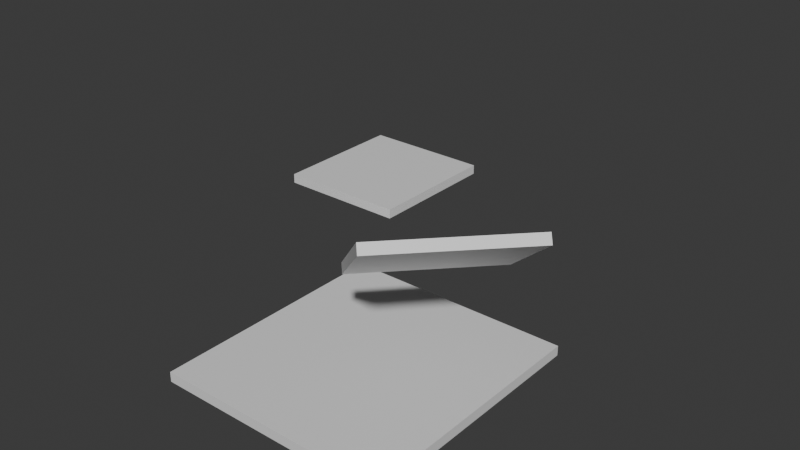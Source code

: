 # Source: 0.blend  (saved by Blender 4.2.66; exported with 4.5.12 LTS)
import bpy
from mathutils import Matrix  # noqa: F401  (used for matrix-valued properties, if any)

bpy.ops.wm.read_factory_settings(use_empty=True)
scene = bpy.context.scene
scene.name = 'Scene'

# ---- collections
col_collection = bpy.data.collections.new('Collection'); scene.collection.children.link(col_collection)

# ---- materials (node trees are filled in below, after node groups)
mat_material = bpy.data.materials.new('Material')
mat_material.alpha_threshold = 0.0
mat_material.roughness = 0.5
mat_material.line_color = (0.0, 0.0, 0.0, 1.0)
mat_material_001 = bpy.data.materials.new('Material.001')
mat_material_001.alpha_threshold = 0.0
mat_material_001.roughness = 0.5
mat_material_001.line_color = (0.0, 0.0, 0.0, 1.0)
mat_material_002 = bpy.data.materials.new('Material.002')
mat_material_002.alpha_threshold = 0.0
mat_material_002.roughness = 0.5
mat_material_002.line_color = (0.0, 0.0, 0.0, 1.0)

# ---- material node trees
mat_material.use_nodes = True; mat_material.node_tree.nodes.clear()
_N = mat_material.node_tree.nodes; _L = mat_material.node_tree.links
n0 = _N.new('ShaderNodeOutputMaterial'); n0.name = 'Material Output'; n0.location = (300, 300)
n1 = _N.new('ShaderNodeBsdfPrincipled'); n1.name = 'Principled BSDF'; n1.location = (10, 300)
n1.inputs[3].default_value = 1.45
_L.new(n1.outputs[0], n0.inputs[0])
n0.is_active_output = True
mat_material_001.use_nodes = True; mat_material_001.node_tree.nodes.clear()
_N = mat_material_001.node_tree.nodes; _L = mat_material_001.node_tree.links
n0 = _N.new('ShaderNodeOutputMaterial'); n0.name = 'Material Output'; n0.location = (300, 300)
n1 = _N.new('ShaderNodeBsdfPrincipled'); n1.name = 'Principled BSDF'; n1.location = (10, 300)
n1.inputs[3].default_value = 1.45
_L.new(n1.outputs[0], n0.inputs[0])
n0.is_active_output = True
mat_material_002.use_nodes = True; mat_material_002.node_tree.nodes.clear()
_N = mat_material_002.node_tree.nodes; _L = mat_material_002.node_tree.links
n0 = _N.new('ShaderNodeOutputMaterial'); n0.name = 'Material Output'; n0.location = (300, 300)
n1 = _N.new('ShaderNodeBsdfPrincipled'); n1.name = 'Principled BSDF'; n1.location = (10, 300)
n1.inputs[3].default_value = 1.45
_L.new(n1.outputs[0], n0.inputs[0])
n0.is_active_output = True

# ---- world
world_world = bpy.data.worlds.new('World'); scene.world = world_world
world_world.use_nodes = True; world_world.node_tree.nodes.clear()
_N = world_world.node_tree.nodes; _L = world_world.node_tree.links
n0 = _N.new('ShaderNodeOutputWorld'); n0.name = 'World Output'; n0.location = (300, 300)
n1 = _N.new('ShaderNodeBackground'); n1.name = 'Background'; n1.location = (10, 300)
n1.inputs[0].default_value = (0.05088, 0.05088, 0.05088, 1.0)
_L.new(n1.outputs[0], n0.inputs[0])
n0.is_active_output = True
world_world.color = (0.05088, 0.05088, 0.05088)
world_world.sun_shadow_jitter_overblur = 0.0

# ---- meshes
me_cube = bpy.data.meshes.new('Cube')
me_cube.from_pydata([(1.0, 1.0, 1.0), (1.0, 1.0, -1.0), (1.0, -1.0, 1.0), (1.0, -1.0, -1.0), (-1.0, 1.0, 1.0), (-1.0, 1.0, -1.0), (-1.0, -1.0, 1.0), (-1.0, -1.0, -1.0)], [], [(0, 4, 6, 2), (3, 2, 6, 7), (7, 6, 4, 5), (5, 1, 3, 7), (1, 0, 2, 3), (5, 4, 0, 1)])
_uv = me_cube.uv_layers.new(name='UVMap')
_uv.uv.foreach_set('vector', [0.625, 0.5, 0.875, 0.5, 0.875, 0.75, 0.625, 0.75, 0.375, 0.75, 0.625, 0.75, 0.625, 1.0, 0.375, 1.0, 0.375, 0.0, 0.625, 0.0, 0.625, 0.25, 0.375, 0.25, 0.125, 0.5, 0.375, 0.5, 0.375, 0.75, 0.125, 0.75, 0.375, 0.5, 0.625, 0.5, 0.625, 0.75, 0.375, 0.75, 0.375, 0.25, 0.625, 0.25, 0.625, 0.5, 0.375, 0.5])
me_cube.materials.append(mat_material)
me_cube.use_mirror_vertex_groups = False
me_cube.update()
me_cube_001 = bpy.data.meshes.new('Cube.001')
me_cube_001.from_pydata([(1.0, 1.0, 1.0), (1.0, 1.0, -1.0), (1.0, -1.0, 1.0), (1.0, -1.0, -1.0), (-1.0, 1.0, 1.0), (-1.0, 1.0, -1.0), (-1.0, -1.0, 1.0), (-1.0, -1.0, -1.0)], [], [(0, 4, 6, 2), (3, 2, 6, 7), (7, 6, 4, 5), (5, 1, 3, 7), (1, 0, 2, 3), (5, 4, 0, 1)])
_uv = me_cube_001.uv_layers.new(name='UVMap')
_uv.uv.foreach_set('vector', [0.625, 0.5, 0.875, 0.5, 0.875, 0.75, 0.625, 0.75, 0.375, 0.75, 0.625, 0.75, 0.625, 1.0, 0.375, 1.0, 0.375, 0.0, 0.625, 0.0, 0.625, 0.25, 0.375, 0.25, 0.125, 0.5, 0.375, 0.5, 0.375, 0.75, 0.125, 0.75, 0.375, 0.5, 0.625, 0.5, 0.625, 0.75, 0.375, 0.75, 0.375, 0.25, 0.625, 0.25, 0.625, 0.5, 0.375, 0.5])
me_cube_001.materials.append(mat_material_001)
me_cube_001.use_mirror_vertex_groups = False
me_cube_001.update()
me_cube_002 = bpy.data.meshes.new('Cube.002')
me_cube_002.from_pydata([(1.0, 1.0, 1.0), (1.0, 1.0, -1.0), (1.0, -1.0, 1.0), (1.0, -1.0, -1.0), (-1.0, 1.0, 1.0), (-1.0, 1.0, -1.0), (-1.0, -1.0, 1.0), (-1.0, -1.0, -1.0)], [], [(0, 4, 6, 2), (3, 2, 6, 7), (7, 6, 4, 5), (5, 1, 3, 7), (1, 0, 2, 3), (5, 4, 0, 1)])
_uv = me_cube_002.uv_layers.new(name='UVMap')
_uv.uv.foreach_set('vector', [0.625, 0.5, 0.875, 0.5, 0.875, 0.75, 0.625, 0.75, 0.375, 0.75, 0.625, 0.75, 0.625, 1.0, 0.375, 1.0, 0.375, 0.0, 0.625, 0.0, 0.625, 0.25, 0.375, 0.25, 0.125, 0.5, 0.375, 0.5, 0.375, 0.75, 0.125, 0.75, 0.375, 0.5, 0.625, 0.5, 0.625, 0.75, 0.375, 0.75, 0.375, 0.25, 0.625, 0.25, 0.625, 0.5, 0.375, 0.5])
me_cube_002.materials.append(mat_material_002)
me_cube_002.use_mirror_vertex_groups = False
me_cube_002.update()

# ---- objects
ob_platform_0 = bpy.data.objects.new('platform.0', me_cube)
ob_platform_1 = bpy.data.objects.new('platform.1', me_cube_001)
ob_platform_2 = bpy.data.objects.new('platform.2', me_cube_002)

# ---- transforms, parenting, visibility, modifiers, constraints
ob_platform_0.location = (4.34, -2.117, 9.418)
ob_platform_0.rotation_euler = (-0.02093, -0.6077, -0.7177)
ob_platform_0.scale = (3.779, 4.001, 0.2778)
ob_platform_0.lock_rotations_4d = False
ob_platform_0.empty_display_type = 'ARROWS'
ob_platform_0.lineart.crease_threshold = 0.0
ob_platform_1.location = (0.0, -2.096, 1.817)
ob_platform_1.scale = (6.521, 6.904, 0.2778)
ob_platform_1.lock_rotations_4d = False
ob_platform_1.empty_display_type = 'ARROWS'
ob_platform_1.lineart.crease_threshold = 0.0
ob_platform_2.location = (-10.06, 10.99, 4.484)
ob_platform_2.scale = (3.779, 4.001, 0.2778)
ob_platform_2.lock_rotations_4d = False
ob_platform_2.empty_display_type = 'ARROWS'
ob_platform_2.lineart.crease_threshold = 0.0

# ---- collection membership
col_collection.objects.link(ob_platform_0)
col_collection.objects.link(ob_platform_1)
col_collection.objects.link(ob_platform_2)

# ---- scene / render settings (as saved in the file)
scene.frame_start = 1; scene.frame_end = 250; scene.frame_set(1)
scene.render.engine = 'BLENDER_EEVEE_NEXT'
bpy.context.view_layer.update()

# ---- added for rendering (the .blend has no active camera and no usable light): camera, sun
cam_auto = bpy.data.cameras.new('AutoCamera')
cam_auto.lens = 50.0
cam_auto.sensor_width = 36.0
cam_auto.clip_end = 1000.0
ob_auto_camera = bpy.data.objects.new('AutoCamera', cam_auto)
scene.collection.objects.link(ob_auto_camera)
ob_auto_camera.location = (30.1937, -35.8654, 32.6121)
ob_auto_camera.rotation_euler = (1.09748, -7.21219e-08, 0.694738)
scene.camera = ob_auto_camera
light_auto_sun = bpy.data.lights.new('AutoSun', 'SUN')
light_auto_sun.energy = 3.0
light_auto_sun.angle = 0.0523599
ob_auto_sun = bpy.data.objects.new('AutoSun', light_auto_sun)
scene.collection.objects.link(ob_auto_sun)
ob_auto_sun.rotation_euler = (0.872665, 0.174533, 0.523599)
bpy.context.view_layer.update()
